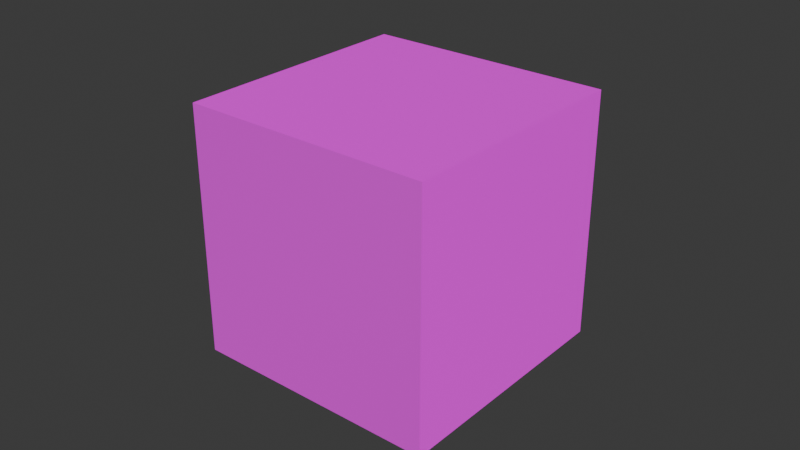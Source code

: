 # Source: dice.blend  (saved by Blender 4.4.32; exported with 4.5.12 LTS)
import bpy
from mathutils import Matrix  # noqa: F401  (used for matrix-valued properties, if any)

bpy.ops.wm.read_factory_settings(use_empty=True)
scene = bpy.context.scene
scene.name = 'Scene'

# ---- collections
col_collection = bpy.data.collections.new('Collection'); scene.collection.children.link(col_collection)

# ---- images (referenced by path relative to the original .blend; pixels are not part of the script)
import os
ASSET_DIR = os.environ.get("B2B_ASSET_DIR", "")  # directory of the original .blend (textures are referenced by path, not embedded)
HERE = os.path.dirname(os.path.abspath(__file__))  # packed textures are extracted next to this script under _unpacked/

def load_image(name, relpath, width, height, colorspace="sRGB"):
    """Load a texture the original file referenced (path relative to the .blend, or extracted next to this script)."""
    p = next((c for c in (os.path.join(HERE, relpath), os.path.join(ASSET_DIR, relpath)) if relpath and os.path.exists(c)), "")
    if p:
        img = bpy.data.images.load(p, check_existing=True)
        img.name = name
    else:  # same state as the original file: an image datablock whose file is absent (Cycles renders it pink)
        img = bpy.data.images.new(name, width, height)
        img.source = "FILE"
        img.filepath = "//" + (relpath or name)
    img.colorspace_settings.name = colorspace
    return img
img_dieface_dds = load_image('dieface.dds', 'dieface.dds', 1024, 1024, 'sRGB')
img_default_n_dds = load_image('default_n.dds', 'default_n.dds', 1024, 1024, 'sRGB')

# ---- materials (node trees are filled in below, after node groups)
mat_material = bpy.data.materials.new('Material')
mat_material.alpha_threshold = 0.0
mat_material.roughness = 0.5
mat_material.line_color = (0.0, 0.0, 0.0, 1.0)

# ---- material node trees
mat_material.use_nodes = True; mat_material.node_tree.nodes.clear()
_N = mat_material.node_tree.nodes; _L = mat_material.node_tree.links
n0 = _N.new('ShaderNodeTexImage'); n0.name = 'Image Texture'; n0.location = (0, 0)
n0.image = img_dieface_dds
n1 = _N.new('ShaderNodeTexImage'); n1.name = 'Image Texture.001'; n1.location = (0, 0)
n1.image = img_default_n_dds
n2 = _N.new('ShaderNodeBsdfPrincipled'); n2.name = 'Principled BSDF'; n2.location = (0, 0)
n3 = _N.new('ShaderNodeOutputMaterial'); n3.name = 'Material Output'; n3.location = (0, 0)
_L.new(n0.outputs[0], n2.inputs[0])
_L.new(n1.outputs[0], n2.inputs[5])
_L.new(n2.outputs[0], n3.inputs[0])
n3.is_active_output = True

# ---- world
world_world = bpy.data.worlds.new('World'); scene.world = world_world
world_world.use_nodes = True; world_world.node_tree.nodes.clear()
_N = world_world.node_tree.nodes; _L = world_world.node_tree.links
n0 = _N.new('ShaderNodeOutputWorld'); n0.name = 'World Output'; n0.location = (300, 300)
n1 = _N.new('ShaderNodeBackground'); n1.name = 'Background'; n1.location = (10, 300)
n1.inputs[0].default_value = (0.05088, 0.05088, 0.05088, 1.0)
_L.new(n1.outputs[0], n0.inputs[0])
n0.is_active_output = True
world_world.color = (0.05088, 0.05088, 0.05088)
world_world.sun_shadow_jitter_overblur = 0.0

# ---- meshes
me_cube = bpy.data.meshes.new('Cube')
me_cube.from_pydata([(0.04, 0.04, 0.04), (0.04, 0.04, -0.04), (0.04, -0.04, 0.04), (0.04, -0.04, -0.04), (-0.04, 0.04, 0.04), (-0.04, 0.04, -0.04), (-0.04, -0.04, 0.04), (-0.04, -0.04, -0.04), (-0.04, 0.04, -0.04), (-0.04, 0.04, -0.04), (-0.04, -0.04, -0.04), (-0.04, -0.04, -0.04), (0.04, 0.04, -0.04), (0.04, 0.04, -0.04), (0.04, 0.04, 0.04), (0.04, 0.04, 0.04), (-0.04, -0.04, 0.04), (-0.04, -0.04, 0.04), (0.04, -0.04, 0.04), (0.04, -0.04, 0.04), (0.04, -0.04, -0.04), (0.04, -0.04, -0.04), (-0.04, 0.04, 0.04), (-0.04, 0.04, 0.04)], [], [(15, 23, 17, 19), (20, 18, 16, 11), (10, 6, 22, 8), (9, 12, 21, 7), (13, 14, 2, 3), (5, 4, 0, 1)])
_uv = me_cube.uv_layers.new(name='UVMap')
_uv.uv.foreach_set('vector', [0.9998, 0.25, 0.9998, 0.5, 0.4999, 0.5, 0.4999, 0.25, 2.98e-08, 0.5, 0.4999, 0.5, 0.4999, 0.75, 2.98e-08, 0.75, 8.941e-08, 0.75, 0.4999, 0.75, 0.4999, 1.0, 2.98e-08, 1.0, -2.98e-08, 0.25, 0.4999, 0.25, 0.4999, 0.5, 8.941e-08, 0.5, 0.4999, 0.5, 0.9998, 0.5, 0.9998, 0.75, 0.4999, 0.75, 0.9998, 1.0, 0.4999, 1.0, 0.4999, 0.75, 0.9998, 0.75])
me_cube.materials.append(mat_material)
me_cube.use_mirror_vertex_groups = False
me_cube.update()

# ---- objects
ob_cube = bpy.data.objects.new('Cube', me_cube)

# ---- transforms, parenting, visibility, modifiers, constraints
ob_cube.location = (0.0, 0.0, 0.0)
ob_cube.lock_rotations_4d = False
ob_cube.empty_display_type = 'ARROWS'
ob_cube.color = (0.8, 0.1, 0.0, 1.0)
ob_cube.lineart.crease_threshold = 0.0

# ---- collection membership
col_collection.objects.link(ob_cube)

# ---- scene / render settings (as saved in the file)
scene.frame_start = 1; scene.frame_end = 250; scene.frame_set(243)
scene.render.engine = 'BLENDER_EEVEE_NEXT'
bpy.context.view_layer.update()

# ---- added for rendering (the .blend has no active camera and no usable light): camera, sun
cam_auto = bpy.data.cameras.new('AutoCamera')
cam_auto.lens = 50.0
cam_auto.sensor_width = 36.0
cam_auto.clip_end = 1000.0
ob_auto_camera = bpy.data.objects.new('AutoCamera', cam_auto)
scene.collection.objects.link(ob_auto_camera)
ob_auto_camera.location = (0.185045, -0.222054, 0.148036)
ob_auto_camera.rotation_euler = (1.09748, -7.21219e-08, 0.694738)
scene.camera = ob_auto_camera
light_auto_sun = bpy.data.lights.new('AutoSun', 'SUN')
light_auto_sun.energy = 3.0
light_auto_sun.angle = 0.0523599
ob_auto_sun = bpy.data.objects.new('AutoSun', light_auto_sun)
scene.collection.objects.link(ob_auto_sun)
ob_auto_sun.rotation_euler = (0.872665, 0.174533, 0.523599)
bpy.context.view_layer.update()
